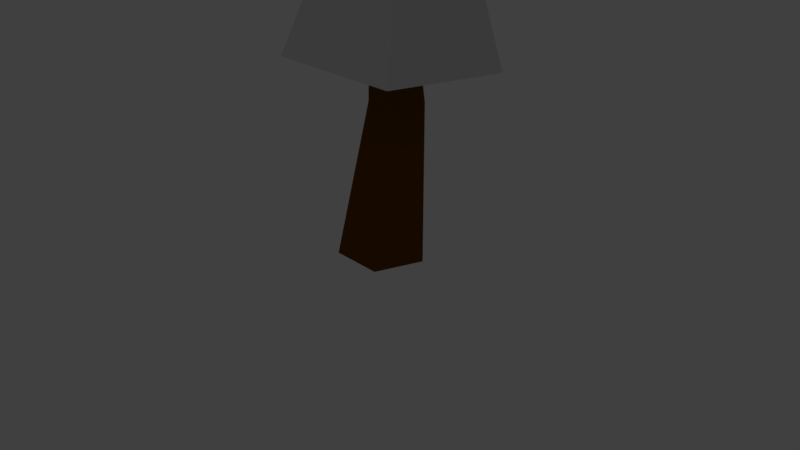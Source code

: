 # Source: cold_tree_1.blend  (saved by Blender 2.79.0; exported with 4.5.12 LTS)
import bpy
from mathutils import Matrix  # noqa: F401  (used for matrix-valued properties, if any)

bpy.ops.wm.read_factory_settings(use_empty=True)
scene = bpy.context.scene
scene.name = 'Scene'

# ---- collections
col_collection_1 = bpy.data.collections.new('Collection 1'); scene.collection.children.link(col_collection_1)

# ---- materials (node trees are filled in below, after node groups)
mat_material_003 = bpy.data.materials.new('Material.003')
mat_material_003.alpha_threshold = 0.0
mat_material_003.use_transparent_shadow = False
mat_material_003.roughness = 0.5
mat_material_002 = bpy.data.materials.new('Material.002')
mat_material_002.alpha_threshold = 0.0
mat_material_002.use_transparent_shadow = False
mat_material_002.roughness = 0.5
mat_material_002.specular_intensity = 1.0
mat_material_001 = bpy.data.materials.new('Material.001')
mat_material_001.alpha_threshold = 0.0
mat_material_001.use_transparent_shadow = False
mat_material_001.diffuse_color = (0.01737, 0.8, 0.0, 1.0)
mat_material_001.roughness = 0.5
mat_material = bpy.data.materials.new('Material')
mat_material.alpha_threshold = 0.0
mat_material.use_transparent_shadow = False
mat_material.diffuse_color = (0.1538, 0.05328, 0.0, 1.0)
mat_material.roughness = 0.5
mat_material.line_color = (0.0, 0.0, 0.0, 1.0)

# ---- material node trees

# ---- world
world_world = bpy.data.worlds.new('World'); scene.world = world_world
world_world.color = (0.05088, 0.05088, 0.05088)
world_world.use_sun_shadow = False
world_world.sun_shadow_jitter_overblur = 0.0
world_world.cycles.sampling_method = 'MANUAL'

# ---- cameras
cam_camera = bpy.data.cameras.new('Camera')
cam_camera.clip_end = 100.0
cam_camera.lens = 35.0
cam_camera.sensor_width = 32.0
cam_camera.sensor_height = 18.0
cam_camera.ortho_scale = 7.314
cam_camera.dof.focus_distance = 0.0
cam_camera.dof.aperture_fstop = 128.0

# ---- lights
light_lamp = bpy.data.lights.new('Lamp', 'POINT')
light_lamp.transmission_factor = 0.0
light_lamp.cutoff_distance = 30.0
light_lamp.energy = 100.0
light_lamp.shadow_buffer_clip_start = 1.001
light_lamp.shadow_soft_size = 0.1
light_lamp.shadow_maximum_resolution = 0.006
light_lamp.use_absolute_resolution = True

# ---- meshes
me_cone = bpy.data.meshes.new('Cone')
me_cone.from_pydata([(0.0, 1.0, -1.0), (1.0, -4.371e-08, -1.0), (-8.742e-08, -1.0, -1.0), (-1.0, 1.192e-08, -1.0), (0.0, 0.0, 1.0)], [], [(0, 4, 1), (1, 4, 2), (2, 4, 3), (3, 4, 0), (0, 1, 2, 3)])
me_cone.polygons.foreach_set('material_index', [1, 1, 1, 1, 2])
me_cone.materials.append(mat_material_003)
me_cone.materials.append(mat_material_002)
me_cone.materials.append(mat_material_001)
me_cone.use_remesh_preserve_volume = False
me_cone.use_remesh_preserve_attributes = False
me_cone.use_mirror_vertex_groups = False
me_cone.update()
me_cylinder = bpy.data.meshes.new('Cylinder')
me_cylinder.from_pydata([(0.0, 1.0, -1.0), (-9.119e-09, 1.145, 1.022), (0.9511, 0.309, -1.0), (0.5873, 0.6995, 1.007), (0.5878, -0.809, -1.0), (0.363, -0.02195, 0.9824), (-0.5878, -0.809, -1.0), (-0.363, -0.02195, 0.9824), (-0.9511, 0.309, -1.0), (-0.5873, 0.6995, 1.007), (-1.427e-07, 1.244, 5.727), (0.06121, 1.211, 5.7), (0.03674, 1.154, 5.653), (-0.03674, 1.154, 5.653), (-0.06121, 1.211, 5.7), (-0.2598, -0.04532, 2.341), (0.2598, -0.04532, 2.341), (-1.788e-07, -0.04644, 2.341), (0.3648, 0.4393, 2.692), (-1.491e-07, 0.7164, 2.694), (0.2255, -0.009043, 2.688), (-0.2255, -0.009043, 2.688), (-0.3648, 0.4393, 2.692), (0.1464, 1.177, 4.52), (-1.466e-07, 1.272, 4.578), (0.08952, 1.021, 4.425), (-0.08952, 1.021, 4.425), (-0.1464, 1.177, 4.52)], [], [(0, 1, 3, 2), (2, 3, 5, 4), (4, 5, 7, 6), (1, 9, 22, 19), (6, 7, 9, 8), (8, 9, 1, 0), (0, 2, 4, 6, 8), (11, 10, 14, 13, 12), (3, 1, 19, 18), (7, 5, 16, 15), (24, 23, 18, 19), (23, 25, 20, 18), (25, 26, 21, 20), (26, 27, 22, 21), (27, 24, 19, 22), (17, 15, 16), (20, 21, 16), (21, 15, 17), (17, 16, 21), (21, 22, 9, 15), (7, 15, 9), (20, 16, 5, 18), (5, 3, 18), (10, 11, 23, 24), (11, 12, 25, 23), (12, 13, 26, 25), (13, 14, 27, 26), (14, 10, 24, 27)])
me_cylinder.materials.append(mat_material)
me_cylinder.use_remesh_preserve_volume = False
me_cylinder.use_remesh_preserve_attributes = False
me_cylinder.use_mirror_vertex_groups = False
me_cylinder.update()
me_cube_004 = bpy.data.meshes.new('Cube.004')
me_cube_004.from_pydata([(-1.0, -1.0, -1.0), (-0.4026, -0.4026, 1.0), (-1.0, 1.0, -1.0), (-0.4026, 0.4026, 1.0), (1.0, -1.0, -1.0), (0.4026, -0.4026, 1.0), (1.0, 1.0, -1.0), (0.4026, 0.4026, 1.0), (-1.0, 0.0, -1.0), (-0.7013, -0.7013, 0.0), (-0.4026, 0.0, 1.0), (-0.7013, 0.7013, 0.0), (0.0, 1.0, -1.0), (0.0, 0.4026, 1.0), (0.7013, 0.7013, 0.0), (1.0, 0.0, -1.0), (0.4026, 0.0, 1.0), (0.7013, -0.7013, 0.0), (0.0, -1.0, -1.0), (0.0, -0.4026, 1.0), (0.0, 0.0, 1.0), (0.0, 0.0, -1.0), (0.0, -0.7013, 0.0), (0.7013, 0.0, 0.0), (0.0, 0.7013, 0.0), (-0.7013, 0.0, 0.0), (-1.0, -0.5, -1.0), (-0.552, -0.552, 0.5), (-0.4026, 0.2013, 1.0), (-0.8507, 0.8507, -0.5), (-0.5, 1.0, -1.0), (0.2013, 0.4026, 1.0), (0.8507, 0.8507, -0.5), (1.0, 0.5, -1.0), (0.4026, -0.2013, 1.0), (0.8507, -0.8507, -0.5), (0.5, -1.0, -1.0), (-0.2013, -0.4026, 1.0), (-1.0, 0.5, -1.0), (-0.8507, -0.8507, -0.5), (-0.4026, -0.2013, 1.0), (-0.552, 0.552, 0.5), (0.5, 1.0, -1.0), (-0.2013, 0.4026, 1.0), (0.552, 0.552, 0.5), (1.0, -0.5, -1.0), (0.4026, 0.2013, 1.0), (0.552, -0.552, 0.5), (-0.5, -1.0, -1.0), (0.2013, -0.4026, 1.0), (0.0, -0.2013, 1.0), (0.0, 0.2013, 1.0), (0.2013, 0.0, 1.0), (-0.2013, 0.0, 1.0), (0.0, -0.5, -1.0), (0.0, 0.5, -1.0), (-0.5, 0.0, -1.0), (0.5, 0.0, -1.0), (-0.3507, -0.7013, 0.0), (0.3507, -0.7013, 0.0), (0.0, -0.8507, -0.5), (0.0, -0.552, 0.5), (0.7013, -0.3507, 0.0), (0.7013, 0.3507, 0.0), (0.8507, 0.0, -0.5), (0.552, 0.0, 0.5), (0.3507, 0.7013, 0.0), (-0.3507, 0.7013, 0.0), (0.0, 0.8507, -0.5), (0.0, 0.552, 0.5), (-0.7013, 0.3507, 0.0), (-0.7013, -0.3507, 0.0), (-0.8507, 0.0, -0.5), (-0.552, 0.0, 0.5), (-0.552, -0.276, 0.5), (-0.8507, -0.4253, -0.5), (-0.8507, 0.4253, -0.5), (-0.276, 0.552, 0.5), (-0.4253, 0.8507, -0.5), (0.4253, 0.8507, -0.5), (0.552, 0.276, 0.5), (0.8507, 0.4253, -0.5), (0.8507, -0.4253, -0.5), (0.276, -0.552, 0.5), (0.4253, -0.8507, -0.5), (-0.4253, -0.8507, -0.5), (0.5, 0.5, -1.0), (-0.5, 0.5, -1.0), (-0.5, -0.5, -1.0), (-0.2013, 0.2013, 1.0), (0.2013, 0.2013, 1.0), (0.2013, -0.2013, 1.0), (-0.2013, -0.2013, 1.0), (0.5, -0.5, -1.0), (-0.276, -0.552, 0.5), (0.552, -0.276, 0.5), (0.276, 0.552, 0.5), (-0.552, 0.276, 0.5), (-0.776, -0.776, -0.25), (-0.526, -0.7013, 0.0), (0.1753, -0.7013, 0.0), (0.7013, -0.526, 0.0), (0.7013, 0.1753, 0.0), (0.526, 0.7013, 0.0), (-0.1753, 0.7013, 0.0), (-0.7013, 0.526, 0.0), (-0.7013, -0.1753, 0.0), (-0.776, 0.776, -0.25), (0.776, 0.776, -0.25), (0.776, -0.776, -0.25), (-0.1753, -0.7013, 0.0), (0.526, -0.7013, 0.0), (0.0, -0.776, -0.25), (0.7013, -0.1753, 0.0), (0.7013, 0.526, 0.0), (0.776, 0.0, -0.25), (0.1753, 0.7013, 0.0), (-0.526, 0.7013, 0.0), (0.0, 0.776, -0.25), (-0.7013, 0.1753, 0.0), (-0.7013, -0.526, 0.0), (-0.776, 0.0, -0.25), (-0.8507, -0.2127, -0.5), (-0.8507, -0.638, -0.5), (-0.776, -0.388, -0.25), (-0.8507, 0.638, -0.5), (-0.8507, 0.2127, -0.5), (-0.776, 0.388, -0.25), (-0.2127, 0.8507, -0.5), (-0.638, 0.8507, -0.5), (-0.388, 0.776, -0.25), (0.638, 0.8507, -0.5), (0.2127, 0.8507, -0.5), (0.388, 0.776, -0.25), (0.8507, 0.2127, -0.5), (0.8507, 0.638, -0.5), (0.776, 0.388, -0.25), (0.8507, -0.638, -0.5), (0.8507, -0.2127, -0.5), (0.776, -0.388, -0.25), (0.2127, -0.8507, -0.5), (0.638, -0.8507, -0.5), (0.388, -0.776, -0.25), (-0.638, -0.8507, -0.5), (-0.2127, -0.8507, -0.5), (-0.388, -0.776, -0.25), (-0.194, -0.776, -0.25), (0.582, -0.776, -0.25), (0.776, -0.194, -0.25), (0.776, 0.582, -0.25), (0.194, 0.776, -0.25), (-0.582, 0.776, -0.25), (-0.776, 0.194, -0.25), (-0.776, -0.582, -0.25), (-0.776, -0.194, -0.25), (-0.776, 0.582, -0.25), (-0.194, 0.776, -0.25), (0.582, 0.776, -0.25), (0.776, 0.194, -0.25), (0.776, -0.582, -0.25), (0.194, -0.776, -0.25), (-0.582, -0.776, -0.25)], [], [(97, 28, 3, 41), (96, 31, 7, 44), (95, 34, 5, 47), (94, 37, 1, 27), (93, 45, 4, 36), (92, 40, 1, 37), (91, 50, 19, 49), (90, 51, 20, 52), (89, 28, 10, 53), (88, 54, 18, 48), (87, 55, 21, 56), (86, 33, 15, 57), (161, 99, 9, 98), (160, 100, 22, 112), (83, 49, 19, 61), (159, 101, 17, 109), (158, 102, 23, 115), (80, 46, 16, 65), (157, 103, 14, 108), (156, 104, 24, 118), (77, 43, 13, 69), (155, 105, 11, 107), (154, 106, 25, 121), (74, 40, 10, 73), (71, 74, 73, 25, 106), (9, 27, 74, 71, 120), (27, 1, 40, 74), (26, 75, 122, 72, 8), (0, 39, 123, 75, 26), (153, 120, 71, 124), (38, 76, 125, 29, 2), (8, 72, 126, 76, 38), (152, 119, 70, 127), (67, 77, 69, 24, 104), (11, 41, 77, 67, 117), (41, 3, 43, 77), (30, 78, 128, 68, 12), (2, 29, 129, 78, 30), (151, 117, 67, 130), (42, 79, 131, 32, 6), (12, 68, 132, 79, 42), (150, 116, 66, 133), (63, 80, 65, 23, 102), (14, 44, 80, 63, 114), (44, 7, 46, 80), (33, 81, 134, 64, 15), (6, 32, 135, 81, 33), (149, 114, 63, 136), (45, 82, 137, 35, 4), (15, 64, 138, 82, 45), (148, 113, 62, 139), (59, 83, 61, 22, 100), (17, 47, 83, 59, 111), (47, 5, 49, 83), (36, 84, 140, 60, 18), (4, 35, 141, 84, 36), (147, 111, 59, 142), (48, 85, 143, 39, 0), (18, 60, 144, 85, 48), (146, 110, 58, 145), (55, 86, 57, 21), (12, 42, 86, 55), (42, 6, 33, 86), (38, 87, 56, 8), (2, 30, 87, 38), (30, 12, 55, 87), (26, 88, 48, 0), (8, 56, 88, 26), (56, 21, 54, 88), (51, 89, 53, 20), (13, 43, 89, 51), (43, 3, 28, 89), (46, 90, 52, 16), (7, 31, 90, 46), (31, 13, 51, 90), (34, 91, 49, 5), (16, 52, 91, 34), (52, 20, 50, 91), (50, 92, 37, 19), (20, 53, 92, 50), (53, 10, 40, 92), (54, 93, 36, 18), (21, 57, 93, 54), (57, 15, 45, 93), (58, 94, 27, 9, 99), (22, 61, 94, 58, 110), (61, 19, 37, 94), (62, 95, 47, 17, 101), (23, 65, 95, 62, 113), (65, 16, 34, 95), (66, 96, 44, 14, 103), (24, 69, 96, 66, 116), (69, 13, 31, 96), (70, 97, 41, 11, 105), (25, 73, 97, 70, 119), (73, 10, 28, 97), (144, 146, 145, 85), (60, 112, 146, 144), (112, 22, 110, 146), (141, 147, 142, 84), (35, 109, 147, 141), (109, 17, 111, 147), (138, 148, 139, 82), (64, 115, 148, 138), (115, 23, 113, 148), (135, 149, 136, 81), (32, 108, 149, 135), (108, 14, 114, 149), (132, 150, 133, 79), (68, 118, 150, 132), (118, 24, 116, 150), (129, 151, 130, 78), (29, 107, 151, 129), (107, 11, 117, 151), (126, 152, 127, 76), (72, 121, 152, 126), (121, 25, 119, 152), (123, 153, 124, 75), (39, 98, 153, 123), (98, 9, 120, 153), (122, 154, 121, 72), (75, 124, 154, 122), (124, 71, 106, 154), (125, 155, 107, 29), (76, 127, 155, 125), (127, 70, 105, 155), (128, 156, 118, 68), (78, 130, 156, 128), (130, 67, 104, 156), (131, 157, 108, 32), (79, 133, 157, 131), (133, 66, 103, 157), (134, 158, 115, 64), (81, 136, 158, 134), (136, 63, 102, 158), (137, 159, 109, 35), (82, 139, 159, 137), (139, 62, 101, 159), (140, 160, 112, 60), (84, 142, 160, 140), (142, 59, 100, 160), (143, 161, 98, 39), (85, 145, 161, 143), (145, 58, 99, 161)])
me_cube_004.polygons.foreach_set('material_index', [0, 0, 0, 0, 0, 0, 0, 0, 0, 0, 0, 0, 1, 1, 0, 1, 1, 0, 1, 1, 0, 1, 1, 0, 0, 0, 0, 1, 1, 1, 1, 1, 1, 0, 0, 0, 1, 1, 1, 1, 1, 1, 0, 0, 0, 1, 1, 1, 1, 1, 1, 0, 0, 0, 1, 1, 1, 1, 1, 1, 0, 0, 0, 0, 0, 0, 0, 0, 0, 0, 0, 0, 0, 0, 0, 0, 0, 0, 0, 0, 0, 0, 0, 0, 0, 0, 0, 0, 0, 0, 0, 0, 0, 0, 0, 0, 1, 1, 1, 1, 1, 1, 1, 1, 1, 1, 1, 1, 1, 1, 1, 1, 1, 1, 1, 1, 1, 1, 1, 1, 1, 1, 1, 1, 1, 1, 1, 1, 1, 1, 1, 1, 1, 1, 1, 1, 1, 1, 1, 1, 1, 1, 1, 1])
me_cube_004.materials.append(mat_material_001)
me_cube_004.materials.append(mat_material_002)
me_cube_004.use_remesh_preserve_volume = False
me_cube_004.use_remesh_preserve_attributes = False
me_cube_004.use_mirror_vertex_groups = False
me_cube_004.update()
me_cube_005 = bpy.data.meshes.new('Cube.005')
me_cube_005.from_pydata([(-1.0, -1.0, -1.0), (-0.4026, -0.4026, 1.0), (-1.0, 1.0, -1.0), (-0.4026, 0.4026, 1.0), (1.0, -1.0, -1.0), (0.4026, -0.4026, 1.0), (1.0, 1.0, -1.0), (0.4026, 0.4026, 1.0), (-1.0, 0.0, -1.0), (-0.7013, -0.7013, 0.0), (-0.4026, 0.0, 1.0), (-0.7013, 0.7013, 0.0), (0.0, 1.0, -1.0), (0.0, 0.4026, 1.0), (0.7013, 0.7013, 0.0), (1.0, 0.0, -1.0), (0.4026, 0.0, 1.0), (0.7013, -0.7013, 0.0), (0.0, -1.0, -1.0), (0.0, -0.4026, 1.0), (0.0, 0.0, 1.0), (0.0, 0.0, -1.0), (0.0, -0.7013, 0.0), (0.7013, 0.0, 0.0), (0.0, 0.7013, 0.0), (-0.7013, 0.0, 0.0), (-1.0, -0.5, -1.0), (-0.552, -0.552, 0.5), (-0.4026, 0.2013, 1.0), (-0.8507, 0.8507, -0.5), (-0.5, 1.0, -1.0), (0.2013, 0.4026, 1.0), (0.8507, 0.8507, -0.5), (1.0, 0.5, -1.0), (0.4026, -0.2013, 1.0), (0.8507, -0.8507, -0.5), (0.5, -1.0, -1.0), (-0.2013, -0.4026, 1.0), (-1.0, 0.5, -1.0), (-0.8507, -0.8507, -0.5), (-0.4026, -0.2013, 1.0), (-0.552, 0.552, 0.5), (0.5, 1.0, -1.0), (-0.2013, 0.4026, 1.0), (0.552, 0.552, 0.5), (1.0, -0.5, -1.0), (0.4026, 0.2013, 1.0), (0.552, -0.552, 0.5), (-0.5, -1.0, -1.0), (0.2013, -0.4026, 1.0), (0.0, -0.2013, 1.0), (0.0, 0.2013, 1.0), (0.2013, 0.0, 1.0), (-0.2013, 0.0, 1.0), (0.0, -0.5, -1.0), (0.0, 0.5, -1.0), (-0.5, 0.0, -1.0), (0.5, 0.0, -1.0), (-0.3507, -0.7013, 0.0), (0.3507, -0.7013, 0.0), (0.0, -0.8507, -0.5), (0.0, -0.552, 0.5), (0.7013, -0.3507, 0.0), (0.7013, 0.3507, 0.0), (0.8507, 0.0, -0.5), (0.552, 0.0, 0.5), (0.3507, 0.7013, 0.0), (-0.3507, 0.7013, 0.0), (0.0, 0.8507, -0.5), (0.0, 0.552, 0.5), (-0.7013, 0.3507, 0.0), (-0.7013, -0.3507, 0.0), (-0.8507, 0.0, -0.5), (-0.552, 0.0, 0.5), (-0.552, -0.276, 0.5), (-0.8507, -0.4253, -0.5), (-0.8507, 0.4253, -0.5), (-0.276, 0.552, 0.5), (-0.4253, 0.8507, -0.5), (0.4253, 0.8507, -0.5), (0.552, 0.276, 0.5), (0.8507, 0.4253, -0.5), (0.8507, -0.4253, -0.5), (0.276, -0.552, 0.5), (0.4253, -0.8507, -0.5), (-0.4253, -0.8507, -0.5), (0.5, 0.5, -1.0), (-0.5, 0.5, -1.0), (-0.5, -0.5, -1.0), (-0.2013, 0.2013, 1.0), (0.2013, 0.2013, 1.0), (0.2013, -0.2013, 1.0), (-0.2013, -0.2013, 1.0), (0.5, -0.5, -1.0), (-0.276, -0.552, 0.5), (0.552, -0.276, 0.5), (0.276, 0.552, 0.5), (-0.552, 0.276, 0.5)], [], [(97, 28, 3, 41), (96, 31, 7, 44), (95, 34, 5, 47), (94, 37, 1, 27), (93, 45, 4, 36), (92, 40, 1, 37), (91, 50, 19, 49), (90, 51, 20, 52), (89, 28, 10, 53), (88, 54, 18, 48), (87, 55, 21, 56), (86, 33, 15, 57), (85, 58, 9, 39), (84, 59, 22, 60), (83, 49, 19, 61), (82, 62, 17, 35), (81, 63, 23, 64), (80, 46, 16, 65), (79, 66, 14, 32), (78, 67, 24, 68), (77, 43, 13, 69), (76, 70, 11, 29), (75, 71, 25, 72), (74, 40, 10, 73), (71, 74, 73, 25), (9, 27, 74, 71), (27, 1, 40, 74), (26, 75, 72, 8), (0, 39, 75, 26), (39, 9, 71, 75), (38, 76, 29, 2), (8, 72, 76, 38), (72, 25, 70, 76), (67, 77, 69, 24), (11, 41, 77, 67), (41, 3, 43, 77), (30, 78, 68, 12), (2, 29, 78, 30), (29, 11, 67, 78), (42, 79, 32, 6), (12, 68, 79, 42), (68, 24, 66, 79), (63, 80, 65, 23), (14, 44, 80, 63), (44, 7, 46, 80), (33, 81, 64, 15), (6, 32, 81, 33), (32, 14, 63, 81), (45, 82, 35, 4), (15, 64, 82, 45), (64, 23, 62, 82), (59, 83, 61, 22), (17, 47, 83, 59), (47, 5, 49, 83), (36, 84, 60, 18), (4, 35, 84, 36), (35, 17, 59, 84), (48, 85, 39, 0), (18, 60, 85, 48), (60, 22, 58, 85), (55, 86, 57, 21), (12, 42, 86, 55), (42, 6, 33, 86), (38, 87, 56, 8), (2, 30, 87, 38), (30, 12, 55, 87), (26, 88, 48, 0), (8, 56, 88, 26), (56, 21, 54, 88), (51, 89, 53, 20), (13, 43, 89, 51), (43, 3, 28, 89), (46, 90, 52, 16), (7, 31, 90, 46), (31, 13, 51, 90), (34, 91, 49, 5), (16, 52, 91, 34), (52, 20, 50, 91), (50, 92, 37, 19), (20, 53, 92, 50), (53, 10, 40, 92), (54, 93, 36, 18), (21, 57, 93, 54), (57, 15, 45, 93), (58, 94, 27, 9), (22, 61, 94, 58), (61, 19, 37, 94), (62, 95, 47, 17), (23, 65, 95, 62), (65, 16, 34, 95), (66, 96, 44, 14), (24, 69, 96, 66), (69, 13, 31, 96), (70, 97, 41, 11), (25, 73, 97, 70), (73, 10, 28, 97)])
me_cube_005.polygons.foreach_set('material_index', [0, 0, 0, 0, 0, 0, 0, 0, 0, 0, 0, 0, 1, 1, 0, 1, 1, 0, 1, 1, 0, 1, 1, 0, 0, 0, 0, 1, 1, 1, 1, 1, 1, 0, 0, 0, 1, 1, 1, 1, 1, 1, 0, 0, 0, 1, 1, 1, 1, 1, 1, 0, 0, 0, 1, 1, 1, 1, 1, 1, 0, 0, 0, 0, 0, 0, 0, 0, 0, 0, 0, 0, 0, 0, 0, 0, 0, 0, 0, 0, 0, 0, 0, 0, 0, 0, 0, 0, 0, 0, 0, 0, 0, 0, 0, 0])
me_cube_005.materials.append(mat_material_001)
me_cube_005.materials.append(mat_material_002)
me_cube_005.use_remesh_preserve_volume = False
me_cube_005.use_remesh_preserve_attributes = False
me_cube_005.use_mirror_vertex_groups = False
me_cube_005.update()

# ---- objects
ob_cone = bpy.data.objects.new('Cone', me_cone)
ob_lamp = bpy.data.objects.new('Lamp', light_lamp)
ob_camera = bpy.data.objects.new('Camera', cam_camera)
ob_cylinder = bpy.data.objects.new('Cylinder', me_cylinder)
ob_cube_003 = bpy.data.objects.new('Cube.003', me_cube_004)
ob_cube_004 = bpy.data.objects.new('Cube.004', me_cube_005)

# ---- transforms, parenting, visibility, modifiers, constraints
ob_cone.location = (-0.0002324, 1.004, 6.547)
ob_cone.rotation_euler = (-0.1999, -0.1828, -0.7971)
ob_cone.scale = (0.502, 0.4971, 0.6804)
ob_cone.lineart.crease_threshold = 0.0
ob_lamp.location = (4.076, -44.36, 5.904)
ob_lamp.rotation_euler = (0.6503, 0.05522, 1.866)
ob_lamp.lock_rotations_4d = False
ob_lamp.empty_display_type = 'ARROWS'
ob_lamp.color = (0.0, 0.0, 0.0, 0.0)
ob_lamp.lineart.crease_threshold = 0.0
ob_camera.location = (7.481, -6.508, 5.344)
ob_camera.rotation_euler = (1.109, 0.0, 0.8149)
ob_camera.lock_rotations_4d = False
ob_camera.empty_display_type = 'ARROWS'
ob_camera.color = (0.0, 0.0, 0.0, 0.0)
ob_camera.display_type = 'WIRE'
ob_camera.lineart.crease_threshold = 0.0
ob_cylinder.location = (0.01221, 0.222, 0.9706)
ob_cylinder.scale = (0.5943, 0.561, 1.0)
ob_cylinder.lineart.crease_threshold = 0.0
ob_cube_003.location = (-0.01721, 0.535, 3.519)
ob_cube_003.rotation_euler = (-0.09778, -0.0, 0.0)
ob_cube_003.scale = (0.9372, 0.9391, 1.121)
ob_cube_003.lineart.crease_threshold = 0.0
ob_cube_004.location = (-0.01721, 0.7219, 5.214)
ob_cube_004.rotation_euler = (-0.1894, -0.0, 0.0)
ob_cube_004.scale = (0.5826, 0.6015, 0.6835)
ob_cube_004.lineart.crease_threshold = 0.0

# ---- collection membership
col_collection_1.objects.link(ob_cone)
col_collection_1.objects.link(ob_lamp)
col_collection_1.objects.link(ob_camera)
col_collection_1.objects.link(ob_cylinder)
col_collection_1.objects.link(ob_cube_003)
col_collection_1.objects.link(ob_cube_004)

# ---- scene / render settings (as saved in the file)
scene.camera = ob_camera
scene.frame_start = 1; scene.frame_end = 250; scene.frame_set(0)
scene.render.engine = 'BLENDER_EEVEE_NEXT'
scene.render.resolution_percentage = 50
scene.render.dither_intensity = 0.0
scene.cycles.use_denoising = False
scene.cycles.samples = 128
scene.cycles.sampling_pattern = 'TABULATED_SOBOL'
scene.cycles.use_adaptive_sampling = False
scene.cycles.use_light_tree = False
scene.cycles.blur_glossy = 0.0
scene.cycles.sample_clamp_indirect = 0.0
scene.view_settings.view_transform = 'Standard'
bpy.context.view_layer.update()
